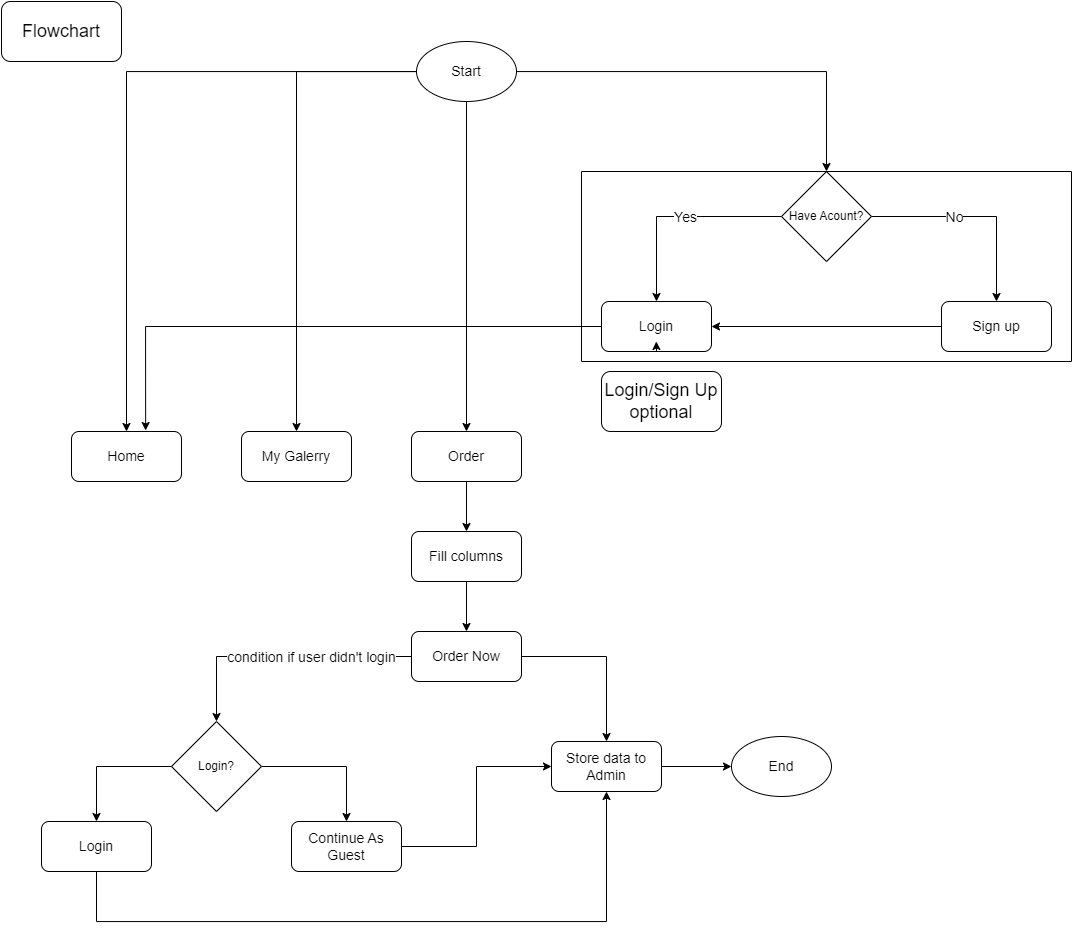

The diagram above was exported from draw.io. Its source (the exported page's mxGraphModel, read from the mxfile embedded in the PNG):
<mxGraphModel dx="1307" dy="531" grid="1" gridSize="10" guides="1" tooltips="1" connect="1" arrows="1" fold="1" page="1" pageScale="1" pageWidth="1000" pageHeight="1000" math="0" shadow="0">
  <root>
    <mxCell id="0" />
    <mxCell id="1" parent="0" />
    <mxCell id="AThUlT_4chNvxndu0w5a-1" parent="1" style="rounded=1;whiteSpace=wrap;html=1;" value="&lt;font style=&quot;font-size: 18px;&quot;&gt;Flowchart&lt;/font&gt;" vertex="1">
      <mxGeometry height="60" width="120" x="30" y="20" as="geometry" />
    </mxCell>
    <mxCell id="AThUlT_4chNvxndu0w5a-14" edge="1" parent="1" source="AThUlT_4chNvxndu0w5a-2" style="edgeStyle=orthogonalEdgeStyle;rounded=0;orthogonalLoop=1;jettySize=auto;html=1;entryX=0.5;entryY=0;entryDx=0;entryDy=0;" target="AThUlT_4chNvxndu0w5a-13">
      <mxGeometry relative="1" as="geometry" />
    </mxCell>
    <mxCell id="AThUlT_4chNvxndu0w5a-21" edge="1" parent="1" source="AThUlT_4chNvxndu0w5a-2" style="edgeStyle=orthogonalEdgeStyle;rounded=0;orthogonalLoop=1;jettySize=auto;html=1;entryX=0.5;entryY=0;entryDx=0;entryDy=0;" target="AThUlT_4chNvxndu0w5a-3">
      <mxGeometry relative="1" as="geometry" />
    </mxCell>
    <mxCell id="AThUlT_4chNvxndu0w5a-31" edge="1" parent="1" source="AThUlT_4chNvxndu0w5a-2" style="edgeStyle=orthogonalEdgeStyle;rounded=0;orthogonalLoop=1;jettySize=auto;html=1;entryX=0.5;entryY=0;entryDx=0;entryDy=0;" target="AThUlT_4chNvxndu0w5a-5">
      <mxGeometry relative="1" as="geometry" />
    </mxCell>
    <mxCell id="AThUlT_4chNvxndu0w5a-32" edge="1" parent="1" source="AThUlT_4chNvxndu0w5a-2" style="edgeStyle=orthogonalEdgeStyle;rounded=0;orthogonalLoop=1;jettySize=auto;html=1;entryX=0.5;entryY=0;entryDx=0;entryDy=0;" target="AThUlT_4chNvxndu0w5a-6">
      <mxGeometry relative="1" as="geometry" />
    </mxCell>
    <mxCell id="AThUlT_4chNvxndu0w5a-2" parent="1" style="ellipse;whiteSpace=wrap;html=1;" value="&lt;font style=&quot;font-size: 14px;&quot;&gt;Start&lt;/font&gt;" vertex="1">
      <mxGeometry height="60" width="100" x="445" y="60" as="geometry" />
    </mxCell>
    <mxCell id="AThUlT_4chNvxndu0w5a-3" parent="1" style="rounded=1;whiteSpace=wrap;html=1;" value="&lt;font style=&quot;font-size: 14px;&quot;&gt;Home&lt;/font&gt;" vertex="1">
      <mxGeometry height="50" width="110" x="100" y="450" as="geometry" />
    </mxCell>
    <mxCell id="AThUlT_4chNvxndu0w5a-5" parent="1" style="rounded=1;whiteSpace=wrap;html=1;" value="&lt;font style=&quot;font-size: 14px;&quot;&gt;My Galerry&lt;/font&gt;" vertex="1">
      <mxGeometry height="50" width="110" x="270" y="450" as="geometry" />
    </mxCell>
    <mxCell id="AThUlT_4chNvxndu0w5a-47" edge="1" parent="1" source="AThUlT_4chNvxndu0w5a-6" style="edgeStyle=orthogonalEdgeStyle;rounded=0;orthogonalLoop=1;jettySize=auto;html=1;" target="AThUlT_4chNvxndu0w5a-36" value="">
      <mxGeometry relative="1" as="geometry" />
    </mxCell>
    <mxCell id="AThUlT_4chNvxndu0w5a-6" parent="1" style="rounded=1;whiteSpace=wrap;html=1;" value="&lt;font style=&quot;font-size: 14px;&quot;&gt;Order&lt;/font&gt;" vertex="1">
      <mxGeometry height="50" width="110" x="440" y="450" as="geometry" />
    </mxCell>
    <mxCell id="AThUlT_4chNvxndu0w5a-11" parent="1" style="rounded=1;whiteSpace=wrap;html=1;" value="&lt;font style=&quot;font-size: 14px;&quot;&gt;Login&lt;/font&gt;" vertex="1">
      <mxGeometry height="50" width="110" x="630" y="320" as="geometry" />
    </mxCell>
    <mxCell id="AThUlT_4chNvxndu0w5a-17" edge="1" parent="1" source="AThUlT_4chNvxndu0w5a-12" style="edgeStyle=orthogonalEdgeStyle;rounded=0;orthogonalLoop=1;jettySize=auto;html=1;entryX=1;entryY=0.5;entryDx=0;entryDy=0;" target="AThUlT_4chNvxndu0w5a-11">
      <mxGeometry relative="1" as="geometry" />
    </mxCell>
    <mxCell id="AThUlT_4chNvxndu0w5a-12" parent="1" style="rounded=1;whiteSpace=wrap;html=1;" value="&lt;span style=&quot;font-size: 14px;&quot;&gt;Sign up&lt;/span&gt;" vertex="1">
      <mxGeometry height="50" width="110" x="970" y="320" as="geometry" />
    </mxCell>
    <mxCell id="AThUlT_4chNvxndu0w5a-15" edge="1" parent="1" source="AThUlT_4chNvxndu0w5a-13" style="edgeStyle=orthogonalEdgeStyle;rounded=0;orthogonalLoop=1;jettySize=auto;html=1;entryX=0.5;entryY=0;entryDx=0;entryDy=0;" target="AThUlT_4chNvxndu0w5a-11">
      <mxGeometry relative="1" as="geometry" />
    </mxCell>
    <mxCell id="AThUlT_4chNvxndu0w5a-19" connectable="0" parent="AThUlT_4chNvxndu0w5a-15" style="edgeLabel;html=1;align=center;verticalAlign=middle;resizable=0;points=[];" value="&lt;font style=&quot;font-size: 14px;&quot;&gt;Yes&lt;/font&gt;" vertex="1">
      <mxGeometry relative="1" x="-0.0874" as="geometry">
        <mxPoint x="-1" as="offset" />
      </mxGeometry>
    </mxCell>
    <mxCell id="AThUlT_4chNvxndu0w5a-16" edge="1" parent="1" source="AThUlT_4chNvxndu0w5a-13" style="edgeStyle=orthogonalEdgeStyle;rounded=0;orthogonalLoop=1;jettySize=auto;html=1;entryX=0.5;entryY=0;entryDx=0;entryDy=0;" target="AThUlT_4chNvxndu0w5a-12">
      <mxGeometry relative="1" as="geometry" />
    </mxCell>
    <mxCell id="AThUlT_4chNvxndu0w5a-20" connectable="0" parent="AThUlT_4chNvxndu0w5a-16" style="edgeLabel;html=1;align=center;verticalAlign=middle;resizable=0;points=[];" value="&lt;font style=&quot;font-size: 14px;&quot;&gt;No&lt;/font&gt;" vertex="1">
      <mxGeometry relative="1" x="-0.2151" as="geometry">
        <mxPoint as="offset" />
      </mxGeometry>
    </mxCell>
    <mxCell id="AThUlT_4chNvxndu0w5a-13" parent="1" style="rhombus;whiteSpace=wrap;html=1;" value="Have Acount?" vertex="1">
      <mxGeometry height="90" width="90" x="810" y="190" as="geometry" />
    </mxCell>
    <mxCell id="AThUlT_4chNvxndu0w5a-24" edge="1" parent="1" style="endArrow=none;html=1;rounded=0;" value="">
      <mxGeometry height="50" relative="1" width="50" as="geometry">
        <mxPoint x="610" y="190" as="sourcePoint" />
        <mxPoint x="1100" y="190" as="targetPoint" />
      </mxGeometry>
    </mxCell>
    <mxCell id="AThUlT_4chNvxndu0w5a-25" edge="1" parent="1" style="endArrow=none;html=1;rounded=0;" value="">
      <mxGeometry height="50" relative="1" width="50" as="geometry">
        <mxPoint x="610" y="190" as="sourcePoint" />
        <mxPoint x="610" y="380" as="targetPoint" />
      </mxGeometry>
    </mxCell>
    <mxCell id="AThUlT_4chNvxndu0w5a-26" edge="1" parent="1" style="endArrow=none;html=1;rounded=0;" value="">
      <mxGeometry height="50" relative="1" width="50" as="geometry">
        <mxPoint x="1100" y="380" as="sourcePoint" />
        <mxPoint x="610" y="380" as="targetPoint" />
      </mxGeometry>
    </mxCell>
    <mxCell id="AThUlT_4chNvxndu0w5a-27" edge="1" parent="1" style="endArrow=none;html=1;rounded=0;" value="">
      <mxGeometry height="50" relative="1" width="50" as="geometry">
        <mxPoint x="1100" y="380" as="sourcePoint" />
        <mxPoint x="1100" y="190" as="targetPoint" />
      </mxGeometry>
    </mxCell>
    <mxCell id="AThUlT_4chNvxndu0w5a-29" edge="1" parent="1" source="AThUlT_4chNvxndu0w5a-11" style="edgeStyle=orthogonalEdgeStyle;rounded=0;orthogonalLoop=1;jettySize=auto;html=1;exitX=0.5;exitY=1;exitDx=0;exitDy=0;entryX=0.498;entryY=0.8;entryDx=0;entryDy=0;entryPerimeter=0;" target="AThUlT_4chNvxndu0w5a-11">
      <mxGeometry relative="1" as="geometry" />
    </mxCell>
    <mxCell id="AThUlT_4chNvxndu0w5a-30" edge="1" parent="1" source="AThUlT_4chNvxndu0w5a-11" style="edgeStyle=orthogonalEdgeStyle;rounded=0;orthogonalLoop=1;jettySize=auto;html=1;entryX=0.674;entryY=-0.02;entryDx=0;entryDy=0;entryPerimeter=0;" target="AThUlT_4chNvxndu0w5a-3">
      <mxGeometry relative="1" as="geometry" />
    </mxCell>
    <mxCell id="AThUlT_4chNvxndu0w5a-33" parent="1" style="rounded=1;whiteSpace=wrap;html=1;" value="&lt;font style=&quot;font-size: 18px;&quot;&gt;Login/Sign Up optional&lt;/font&gt;" vertex="1">
      <mxGeometry height="60" width="120" x="630" y="390" as="geometry" />
    </mxCell>
    <mxCell id="AThUlT_4chNvxndu0w5a-48" edge="1" parent="1" source="AThUlT_4chNvxndu0w5a-36" style="edgeStyle=orthogonalEdgeStyle;rounded=0;orthogonalLoop=1;jettySize=auto;html=1;" target="AThUlT_4chNvxndu0w5a-37" value="">
      <mxGeometry relative="1" as="geometry" />
    </mxCell>
    <mxCell id="AThUlT_4chNvxndu0w5a-36" parent="1" style="rounded=1;whiteSpace=wrap;html=1;" value="&lt;font style=&quot;font-size: 14px;&quot;&gt;Fill columns&lt;/font&gt;" vertex="1">
      <mxGeometry height="50" width="110" x="440" y="550" as="geometry" />
    </mxCell>
    <mxCell id="AThUlT_4chNvxndu0w5a-39" edge="1" parent="1" source="AThUlT_4chNvxndu0w5a-37" style="edgeStyle=orthogonalEdgeStyle;rounded=0;orthogonalLoop=1;jettySize=auto;html=1;" target="AThUlT_4chNvxndu0w5a-38" value="">
      <mxGeometry relative="1" as="geometry" />
    </mxCell>
    <mxCell id="AThUlT_4chNvxndu0w5a-54" connectable="0" parent="AThUlT_4chNvxndu0w5a-39" style="edgeLabel;html=1;align=center;verticalAlign=middle;resizable=0;points=[];" value="&lt;font style=&quot;font-size: 14px;&quot;&gt;condition if user didn't login&lt;/font&gt;" vertex="1">
      <mxGeometry relative="1" x="0.1418" y="2" as="geometry">
        <mxPoint x="48" y="-2" as="offset" />
      </mxGeometry>
    </mxCell>
    <mxCell id="AThUlT_4chNvxndu0w5a-46" edge="1" parent="1" source="AThUlT_4chNvxndu0w5a-37" style="edgeStyle=orthogonalEdgeStyle;rounded=0;orthogonalLoop=1;jettySize=auto;html=1;entryX=0.5;entryY=0;entryDx=0;entryDy=0;" target="AThUlT_4chNvxndu0w5a-40">
      <mxGeometry relative="1" as="geometry" />
    </mxCell>
    <mxCell id="AThUlT_4chNvxndu0w5a-37" parent="1" style="rounded=1;whiteSpace=wrap;html=1;" value="&lt;font style=&quot;font-size: 14px;&quot;&gt;Order Now&lt;/font&gt;" vertex="1">
      <mxGeometry height="50" width="110" x="440" y="650" as="geometry" />
    </mxCell>
    <mxCell id="AThUlT_4chNvxndu0w5a-44" edge="1" parent="1" source="AThUlT_4chNvxndu0w5a-38" style="edgeStyle=orthogonalEdgeStyle;rounded=0;orthogonalLoop=1;jettySize=auto;html=1;entryX=0.5;entryY=0;entryDx=0;entryDy=0;" target="AThUlT_4chNvxndu0w5a-43">
      <mxGeometry relative="1" as="geometry" />
    </mxCell>
    <mxCell id="AThUlT_4chNvxndu0w5a-45" edge="1" parent="1" source="AThUlT_4chNvxndu0w5a-38" style="edgeStyle=orthogonalEdgeStyle;rounded=0;orthogonalLoop=1;jettySize=auto;html=1;entryX=0.5;entryY=0;entryDx=0;entryDy=0;" target="AThUlT_4chNvxndu0w5a-42">
      <mxGeometry relative="1" as="geometry" />
    </mxCell>
    <mxCell id="AThUlT_4chNvxndu0w5a-38" parent="1" style="rhombus;whiteSpace=wrap;html=1;" value="Login?" vertex="1">
      <mxGeometry height="90" width="90" x="200" y="740" as="geometry" />
    </mxCell>
    <mxCell id="AThUlT_4chNvxndu0w5a-52" edge="1" parent="1" source="AThUlT_4chNvxndu0w5a-40" style="edgeStyle=orthogonalEdgeStyle;rounded=0;orthogonalLoop=1;jettySize=auto;html=1;" target="AThUlT_4chNvxndu0w5a-51" value="">
      <mxGeometry relative="1" as="geometry" />
    </mxCell>
    <mxCell id="AThUlT_4chNvxndu0w5a-40" parent="1" style="rounded=1;whiteSpace=wrap;html=1;" value="&lt;span style=&quot;font-size: 14px;&quot;&gt;Store data to Admin&lt;/span&gt;" vertex="1">
      <mxGeometry height="50" width="110" x="580" y="760" as="geometry" />
    </mxCell>
    <mxCell id="AThUlT_4chNvxndu0w5a-50" edge="1" parent="1" source="AThUlT_4chNvxndu0w5a-42" style="edgeStyle=orthogonalEdgeStyle;rounded=0;orthogonalLoop=1;jettySize=auto;html=1;entryX=0;entryY=0.5;entryDx=0;entryDy=0;" target="AThUlT_4chNvxndu0w5a-40">
      <mxGeometry relative="1" as="geometry" />
    </mxCell>
    <mxCell id="AThUlT_4chNvxndu0w5a-42" parent="1" style="rounded=1;whiteSpace=wrap;html=1;" value="&lt;span style=&quot;font-size: 14px;&quot;&gt;Continue As Guest&lt;/span&gt;" vertex="1">
      <mxGeometry height="50" width="110" x="320" y="840" as="geometry" />
    </mxCell>
    <mxCell id="AThUlT_4chNvxndu0w5a-49" edge="1" parent="1" source="AThUlT_4chNvxndu0w5a-43" style="edgeStyle=orthogonalEdgeStyle;rounded=0;orthogonalLoop=1;jettySize=auto;html=1;entryX=0.5;entryY=1;entryDx=0;entryDy=0;" target="AThUlT_4chNvxndu0w5a-40">
      <mxGeometry relative="1" as="geometry">
        <Array as="points">
          <mxPoint x="125" y="940" />
          <mxPoint x="635" y="940" />
        </Array>
      </mxGeometry>
    </mxCell>
    <mxCell id="AThUlT_4chNvxndu0w5a-43" parent="1" style="rounded=1;whiteSpace=wrap;html=1;" value="&lt;span style=&quot;font-size: 14px;&quot;&gt;Login&lt;/span&gt;" vertex="1">
      <mxGeometry height="50" width="110" x="70" y="840" as="geometry" />
    </mxCell>
    <mxCell id="AThUlT_4chNvxndu0w5a-51" parent="1" style="ellipse;whiteSpace=wrap;html=1;" value="&lt;font style=&quot;font-size: 14px;&quot;&gt;End&lt;/font&gt;" vertex="1">
      <mxGeometry height="60" width="100" x="760" y="755" as="geometry" />
    </mxCell>
  </root>
</mxGraphModel>